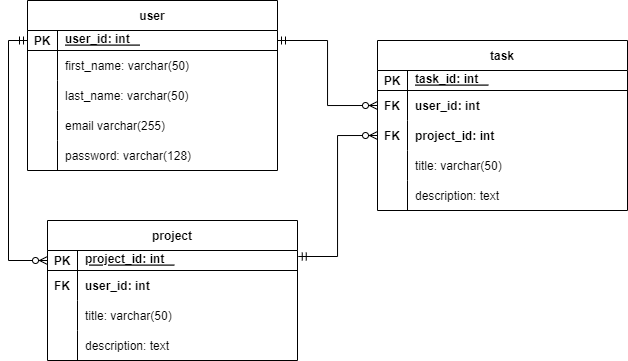

The diagram above was exported from draw.io. Its source (the exported page's mxGraphModel, read from the mxfile embedded in the PNG):
<mxGraphModel dx="1147" dy="634" grid="1" gridSize="10" guides="1" tooltips="1" connect="1" arrows="1" fold="1" page="1" pageScale="1" pageWidth="850" pageHeight="1100" math="0" shadow="0" extFonts="Permanent Marker^https://fonts.googleapis.com/css?family=Permanent+Marker">
  <root>
    <mxCell id="0" />
    <mxCell id="1" parent="0" />
    <mxCell id="C-vyLk0tnHw3VtMMgP7b-23" value="user" style="shape=table;startSize=30;container=1;collapsible=1;childLayout=tableLayout;fixedRows=1;rowLines=0;fontStyle=1;align=center;resizeLast=1;" parent="1" vertex="1">
      <mxGeometry x="140" y="120" width="250" height="170" as="geometry" />
    </mxCell>
    <mxCell id="C-vyLk0tnHw3VtMMgP7b-24" value="" style="shape=partialRectangle;collapsible=0;dropTarget=0;pointerEvents=0;fillColor=none;points=[[0,0.5],[1,0.5]];portConstraint=eastwest;top=0;left=0;right=0;bottom=1;" parent="C-vyLk0tnHw3VtMMgP7b-23" vertex="1">
      <mxGeometry y="30" width="250" height="20" as="geometry" />
    </mxCell>
    <mxCell id="C-vyLk0tnHw3VtMMgP7b-25" value="PK" style="shape=partialRectangle;overflow=hidden;connectable=0;fillColor=none;top=0;left=0;bottom=0;right=0;fontStyle=1;" parent="C-vyLk0tnHw3VtMMgP7b-24" vertex="1">
      <mxGeometry width="30" height="20" as="geometry">
        <mxRectangle width="30" height="20" as="alternateBounds" />
      </mxGeometry>
    </mxCell>
    <mxCell id="C-vyLk0tnHw3VtMMgP7b-26" value="user_id: int   &#10;" style="shape=partialRectangle;overflow=hidden;connectable=0;fillColor=none;top=0;left=0;bottom=0;right=0;align=left;spacingLeft=6;fontStyle=5;" parent="C-vyLk0tnHw3VtMMgP7b-24" vertex="1">
      <mxGeometry x="30" width="220" height="20" as="geometry">
        <mxRectangle width="220" height="20" as="alternateBounds" />
      </mxGeometry>
    </mxCell>
    <mxCell id="C-vyLk0tnHw3VtMMgP7b-27" value="" style="shape=partialRectangle;collapsible=0;dropTarget=0;pointerEvents=0;fillColor=none;points=[[0,0.5],[1,0.5]];portConstraint=eastwest;top=0;left=0;right=0;bottom=0;" parent="C-vyLk0tnHw3VtMMgP7b-23" vertex="1">
      <mxGeometry y="50" width="250" height="30" as="geometry" />
    </mxCell>
    <mxCell id="C-vyLk0tnHw3VtMMgP7b-28" value="" style="shape=partialRectangle;overflow=hidden;connectable=0;fillColor=none;top=0;left=0;bottom=0;right=0;" parent="C-vyLk0tnHw3VtMMgP7b-27" vertex="1">
      <mxGeometry width="30" height="30" as="geometry">
        <mxRectangle width="30" height="30" as="alternateBounds" />
      </mxGeometry>
    </mxCell>
    <mxCell id="C-vyLk0tnHw3VtMMgP7b-29" value="first_name: varchar(50)" style="shape=partialRectangle;overflow=hidden;connectable=0;fillColor=none;top=0;left=0;bottom=0;right=0;align=left;spacingLeft=6;" parent="C-vyLk0tnHw3VtMMgP7b-27" vertex="1">
      <mxGeometry x="30" width="220" height="30" as="geometry">
        <mxRectangle width="220" height="30" as="alternateBounds" />
      </mxGeometry>
    </mxCell>
    <mxCell id="dGF9iBbCBnx95O3RkTsJ-1" value="" style="shape=partialRectangle;collapsible=0;dropTarget=0;pointerEvents=0;fillColor=none;points=[[0,0.5],[1,0.5]];portConstraint=eastwest;top=0;left=0;right=0;bottom=0;" parent="C-vyLk0tnHw3VtMMgP7b-23" vertex="1">
      <mxGeometry y="80" width="250" height="30" as="geometry" />
    </mxCell>
    <mxCell id="dGF9iBbCBnx95O3RkTsJ-2" value="" style="shape=partialRectangle;overflow=hidden;connectable=0;fillColor=none;top=0;left=0;bottom=0;right=0;" parent="dGF9iBbCBnx95O3RkTsJ-1" vertex="1">
      <mxGeometry width="30" height="30" as="geometry">
        <mxRectangle width="30" height="30" as="alternateBounds" />
      </mxGeometry>
    </mxCell>
    <mxCell id="dGF9iBbCBnx95O3RkTsJ-3" value="last_name: varchar(50)    " style="shape=partialRectangle;overflow=hidden;connectable=0;fillColor=none;top=0;left=0;bottom=0;right=0;align=left;spacingLeft=6;" parent="dGF9iBbCBnx95O3RkTsJ-1" vertex="1">
      <mxGeometry x="30" width="220" height="30" as="geometry">
        <mxRectangle width="220" height="30" as="alternateBounds" />
      </mxGeometry>
    </mxCell>
    <mxCell id="dGF9iBbCBnx95O3RkTsJ-14" value="" style="shape=partialRectangle;collapsible=0;dropTarget=0;pointerEvents=0;fillColor=none;points=[[0,0.5],[1,0.5]];portConstraint=eastwest;top=0;left=0;right=0;bottom=0;" parent="C-vyLk0tnHw3VtMMgP7b-23" vertex="1">
      <mxGeometry y="110" width="250" height="30" as="geometry" />
    </mxCell>
    <mxCell id="dGF9iBbCBnx95O3RkTsJ-15" value="" style="shape=partialRectangle;overflow=hidden;connectable=0;fillColor=none;top=0;left=0;bottom=0;right=0;" parent="dGF9iBbCBnx95O3RkTsJ-14" vertex="1">
      <mxGeometry width="30" height="30" as="geometry">
        <mxRectangle width="30" height="30" as="alternateBounds" />
      </mxGeometry>
    </mxCell>
    <mxCell id="dGF9iBbCBnx95O3RkTsJ-16" value="email varchar(255)" style="shape=partialRectangle;overflow=hidden;connectable=0;fillColor=none;top=0;left=0;bottom=0;right=0;align=left;spacingLeft=6;" parent="dGF9iBbCBnx95O3RkTsJ-14" vertex="1">
      <mxGeometry x="30" width="220" height="30" as="geometry">
        <mxRectangle width="220" height="30" as="alternateBounds" />
      </mxGeometry>
    </mxCell>
    <mxCell id="dGF9iBbCBnx95O3RkTsJ-17" value="" style="shape=partialRectangle;collapsible=0;dropTarget=0;pointerEvents=0;fillColor=none;points=[[0,0.5],[1,0.5]];portConstraint=eastwest;top=0;left=0;right=0;bottom=0;" parent="C-vyLk0tnHw3VtMMgP7b-23" vertex="1">
      <mxGeometry y="140" width="250" height="30" as="geometry" />
    </mxCell>
    <mxCell id="dGF9iBbCBnx95O3RkTsJ-18" value="" style="shape=partialRectangle;overflow=hidden;connectable=0;fillColor=none;top=0;left=0;bottom=0;right=0;" parent="dGF9iBbCBnx95O3RkTsJ-17" vertex="1">
      <mxGeometry width="30" height="30" as="geometry">
        <mxRectangle width="30" height="30" as="alternateBounds" />
      </mxGeometry>
    </mxCell>
    <mxCell id="dGF9iBbCBnx95O3RkTsJ-19" value="password: varchar(128)" style="shape=partialRectangle;overflow=hidden;connectable=0;fillColor=none;top=0;left=0;bottom=0;right=0;align=left;spacingLeft=6;" parent="dGF9iBbCBnx95O3RkTsJ-17" vertex="1">
      <mxGeometry x="30" width="220" height="30" as="geometry">
        <mxRectangle width="220" height="30" as="alternateBounds" />
      </mxGeometry>
    </mxCell>
    <mxCell id="dGF9iBbCBnx95O3RkTsJ-20" value="task" style="shape=table;startSize=30;container=1;collapsible=1;childLayout=tableLayout;fixedRows=1;rowLines=0;fontStyle=1;align=center;resizeLast=1;" parent="1" vertex="1">
      <mxGeometry x="490" y="160" width="250" height="170" as="geometry" />
    </mxCell>
    <mxCell id="dGF9iBbCBnx95O3RkTsJ-21" value="" style="shape=partialRectangle;collapsible=0;dropTarget=0;pointerEvents=0;fillColor=none;points=[[0,0.5],[1,0.5]];portConstraint=eastwest;top=0;left=0;right=0;bottom=1;" parent="dGF9iBbCBnx95O3RkTsJ-20" vertex="1">
      <mxGeometry y="30" width="250" height="20" as="geometry" />
    </mxCell>
    <mxCell id="dGF9iBbCBnx95O3RkTsJ-22" value="PK" style="shape=partialRectangle;overflow=hidden;connectable=0;fillColor=none;top=0;left=0;bottom=0;right=0;fontStyle=1;" parent="dGF9iBbCBnx95O3RkTsJ-21" vertex="1">
      <mxGeometry width="30" height="20" as="geometry">
        <mxRectangle width="30" height="20" as="alternateBounds" />
      </mxGeometry>
    </mxCell>
    <mxCell id="dGF9iBbCBnx95O3RkTsJ-23" value="task_id: int   &#10;" style="shape=partialRectangle;overflow=hidden;connectable=0;fillColor=none;top=0;left=0;bottom=0;right=0;align=left;spacingLeft=6;fontStyle=5;" parent="dGF9iBbCBnx95O3RkTsJ-21" vertex="1">
      <mxGeometry x="30" width="220" height="20" as="geometry">
        <mxRectangle width="220" height="20" as="alternateBounds" />
      </mxGeometry>
    </mxCell>
    <mxCell id="dGF9iBbCBnx95O3RkTsJ-52" style="shape=partialRectangle;collapsible=0;dropTarget=0;pointerEvents=0;fillColor=none;points=[[0,0.5],[1,0.5]];portConstraint=eastwest;top=0;left=0;right=0;bottom=0;" parent="dGF9iBbCBnx95O3RkTsJ-20" vertex="1">
      <mxGeometry y="50" width="250" height="30" as="geometry" />
    </mxCell>
    <mxCell id="dGF9iBbCBnx95O3RkTsJ-53" value="FK" style="shape=partialRectangle;overflow=hidden;connectable=0;fillColor=none;top=0;left=0;bottom=0;right=0;fontStyle=1" parent="dGF9iBbCBnx95O3RkTsJ-52" vertex="1">
      <mxGeometry width="30" height="30" as="geometry">
        <mxRectangle width="30" height="30" as="alternateBounds" />
      </mxGeometry>
    </mxCell>
    <mxCell id="dGF9iBbCBnx95O3RkTsJ-54" value="user_id: int" style="shape=partialRectangle;overflow=hidden;connectable=0;fillColor=none;top=0;left=0;bottom=0;right=0;align=left;spacingLeft=6;fontStyle=1" parent="dGF9iBbCBnx95O3RkTsJ-52" vertex="1">
      <mxGeometry x="30" width="220" height="30" as="geometry">
        <mxRectangle width="220" height="30" as="alternateBounds" />
      </mxGeometry>
    </mxCell>
    <mxCell id="e8txL3hysOA2rHM40skM-28" style="shape=partialRectangle;collapsible=0;dropTarget=0;pointerEvents=0;fillColor=none;points=[[0,0.5],[1,0.5]];portConstraint=eastwest;top=0;left=0;right=0;bottom=0;" vertex="1" parent="dGF9iBbCBnx95O3RkTsJ-20">
      <mxGeometry y="80" width="250" height="30" as="geometry" />
    </mxCell>
    <mxCell id="e8txL3hysOA2rHM40skM-29" value="FK" style="shape=partialRectangle;overflow=hidden;connectable=0;fillColor=none;top=0;left=0;bottom=0;right=0;fontStyle=1" vertex="1" parent="e8txL3hysOA2rHM40skM-28">
      <mxGeometry width="30" height="30" as="geometry">
        <mxRectangle width="30" height="30" as="alternateBounds" />
      </mxGeometry>
    </mxCell>
    <mxCell id="e8txL3hysOA2rHM40skM-30" value="project_id: int" style="shape=partialRectangle;overflow=hidden;connectable=0;fillColor=none;top=0;left=0;bottom=0;right=0;align=left;spacingLeft=6;fontStyle=1" vertex="1" parent="e8txL3hysOA2rHM40skM-28">
      <mxGeometry x="30" width="220" height="30" as="geometry">
        <mxRectangle width="220" height="30" as="alternateBounds" />
      </mxGeometry>
    </mxCell>
    <mxCell id="dGF9iBbCBnx95O3RkTsJ-24" value="" style="shape=partialRectangle;collapsible=0;dropTarget=0;pointerEvents=0;fillColor=none;points=[[0,0.5],[1,0.5]];portConstraint=eastwest;top=0;left=0;right=0;bottom=0;" parent="dGF9iBbCBnx95O3RkTsJ-20" vertex="1">
      <mxGeometry y="110" width="250" height="30" as="geometry" />
    </mxCell>
    <mxCell id="dGF9iBbCBnx95O3RkTsJ-25" value="" style="shape=partialRectangle;overflow=hidden;connectable=0;fillColor=none;top=0;left=0;bottom=0;right=0;" parent="dGF9iBbCBnx95O3RkTsJ-24" vertex="1">
      <mxGeometry width="30" height="30" as="geometry">
        <mxRectangle width="30" height="30" as="alternateBounds" />
      </mxGeometry>
    </mxCell>
    <mxCell id="dGF9iBbCBnx95O3RkTsJ-26" value="title: varchar(50)" style="shape=partialRectangle;overflow=hidden;connectable=0;fillColor=none;top=0;left=0;bottom=0;right=0;align=left;spacingLeft=6;" parent="dGF9iBbCBnx95O3RkTsJ-24" vertex="1">
      <mxGeometry x="30" width="220" height="30" as="geometry">
        <mxRectangle width="220" height="30" as="alternateBounds" />
      </mxGeometry>
    </mxCell>
    <mxCell id="dGF9iBbCBnx95O3RkTsJ-27" value="" style="shape=partialRectangle;collapsible=0;dropTarget=0;pointerEvents=0;fillColor=none;points=[[0,0.5],[1,0.5]];portConstraint=eastwest;top=0;left=0;right=0;bottom=0;" parent="dGF9iBbCBnx95O3RkTsJ-20" vertex="1">
      <mxGeometry y="140" width="250" height="30" as="geometry" />
    </mxCell>
    <mxCell id="dGF9iBbCBnx95O3RkTsJ-28" value="" style="shape=partialRectangle;overflow=hidden;connectable=0;fillColor=none;top=0;left=0;bottom=0;right=0;" parent="dGF9iBbCBnx95O3RkTsJ-27" vertex="1">
      <mxGeometry width="30" height="30" as="geometry">
        <mxRectangle width="30" height="30" as="alternateBounds" />
      </mxGeometry>
    </mxCell>
    <mxCell id="dGF9iBbCBnx95O3RkTsJ-29" value="description: text" style="shape=partialRectangle;overflow=hidden;connectable=0;fillColor=none;top=0;left=0;bottom=0;right=0;align=left;spacingLeft=6;" parent="dGF9iBbCBnx95O3RkTsJ-27" vertex="1">
      <mxGeometry x="30" width="220" height="30" as="geometry">
        <mxRectangle width="220" height="30" as="alternateBounds" />
      </mxGeometry>
    </mxCell>
    <mxCell id="dGF9iBbCBnx95O3RkTsJ-59" value="" style="edgeStyle=orthogonalEdgeStyle;fontSize=12;html=1;endArrow=ERzeroToMany;startArrow=ERmandOne;rounded=0;exitX=1;exitY=0.5;exitDx=0;exitDy=0;entryX=0;entryY=0.5;entryDx=0;entryDy=0;" parent="1" source="C-vyLk0tnHw3VtMMgP7b-24" target="dGF9iBbCBnx95O3RkTsJ-52" edge="1">
      <mxGeometry width="100" height="100" relative="1" as="geometry">
        <mxPoint x="300" y="320" as="sourcePoint" />
        <mxPoint x="400" y="220" as="targetPoint" />
      </mxGeometry>
    </mxCell>
    <mxCell id="e8txL3hysOA2rHM40skM-14" value="project" style="shape=table;startSize=30;container=1;collapsible=1;childLayout=tableLayout;fixedRows=1;rowLines=0;fontStyle=1;align=center;resizeLast=1;" vertex="1" parent="1">
      <mxGeometry x="160" y="340" width="250" height="140" as="geometry" />
    </mxCell>
    <mxCell id="e8txL3hysOA2rHM40skM-15" value="" style="shape=partialRectangle;collapsible=0;dropTarget=0;pointerEvents=0;fillColor=none;points=[[0,0.5],[1,0.5]];portConstraint=eastwest;top=0;left=0;right=0;bottom=1;" vertex="1" parent="e8txL3hysOA2rHM40skM-14">
      <mxGeometry y="30" width="250" height="20" as="geometry" />
    </mxCell>
    <mxCell id="e8txL3hysOA2rHM40skM-16" value="PK" style="shape=partialRectangle;overflow=hidden;connectable=0;fillColor=none;top=0;left=0;bottom=0;right=0;fontStyle=1;" vertex="1" parent="e8txL3hysOA2rHM40skM-15">
      <mxGeometry width="30" height="20" as="geometry">
        <mxRectangle width="30" height="20" as="alternateBounds" />
      </mxGeometry>
    </mxCell>
    <mxCell id="e8txL3hysOA2rHM40skM-17" value="project_id: int   &#10;" style="shape=partialRectangle;overflow=hidden;connectable=0;fillColor=none;top=0;left=0;bottom=0;right=0;align=left;spacingLeft=6;fontStyle=5;" vertex="1" parent="e8txL3hysOA2rHM40skM-15">
      <mxGeometry x="30" width="220" height="20" as="geometry">
        <mxRectangle width="220" height="20" as="alternateBounds" />
      </mxGeometry>
    </mxCell>
    <mxCell id="e8txL3hysOA2rHM40skM-18" style="shape=partialRectangle;collapsible=0;dropTarget=0;pointerEvents=0;fillColor=none;points=[[0,0.5],[1,0.5]];portConstraint=eastwest;top=0;left=0;right=0;bottom=0;" vertex="1" parent="e8txL3hysOA2rHM40skM-14">
      <mxGeometry y="50" width="250" height="30" as="geometry" />
    </mxCell>
    <mxCell id="e8txL3hysOA2rHM40skM-19" value="FK" style="shape=partialRectangle;overflow=hidden;connectable=0;fillColor=none;top=0;left=0;bottom=0;right=0;fontStyle=1" vertex="1" parent="e8txL3hysOA2rHM40skM-18">
      <mxGeometry width="30" height="30" as="geometry">
        <mxRectangle width="30" height="30" as="alternateBounds" />
      </mxGeometry>
    </mxCell>
    <mxCell id="e8txL3hysOA2rHM40skM-20" value="user_id: int" style="shape=partialRectangle;overflow=hidden;connectable=0;fillColor=none;top=0;left=0;bottom=0;right=0;align=left;spacingLeft=6;fontStyle=1" vertex="1" parent="e8txL3hysOA2rHM40skM-18">
      <mxGeometry x="30" width="220" height="30" as="geometry">
        <mxRectangle width="220" height="30" as="alternateBounds" />
      </mxGeometry>
    </mxCell>
    <mxCell id="e8txL3hysOA2rHM40skM-21" value="" style="shape=partialRectangle;collapsible=0;dropTarget=0;pointerEvents=0;fillColor=none;points=[[0,0.5],[1,0.5]];portConstraint=eastwest;top=0;left=0;right=0;bottom=0;" vertex="1" parent="e8txL3hysOA2rHM40skM-14">
      <mxGeometry y="80" width="250" height="30" as="geometry" />
    </mxCell>
    <mxCell id="e8txL3hysOA2rHM40skM-22" value="" style="shape=partialRectangle;overflow=hidden;connectable=0;fillColor=none;top=0;left=0;bottom=0;right=0;" vertex="1" parent="e8txL3hysOA2rHM40skM-21">
      <mxGeometry width="30" height="30" as="geometry">
        <mxRectangle width="30" height="30" as="alternateBounds" />
      </mxGeometry>
    </mxCell>
    <mxCell id="e8txL3hysOA2rHM40skM-23" value="title: varchar(50)" style="shape=partialRectangle;overflow=hidden;connectable=0;fillColor=none;top=0;left=0;bottom=0;right=0;align=left;spacingLeft=6;" vertex="1" parent="e8txL3hysOA2rHM40skM-21">
      <mxGeometry x="30" width="220" height="30" as="geometry">
        <mxRectangle width="220" height="30" as="alternateBounds" />
      </mxGeometry>
    </mxCell>
    <mxCell id="e8txL3hysOA2rHM40skM-24" value="" style="shape=partialRectangle;collapsible=0;dropTarget=0;pointerEvents=0;fillColor=none;points=[[0,0.5],[1,0.5]];portConstraint=eastwest;top=0;left=0;right=0;bottom=0;" vertex="1" parent="e8txL3hysOA2rHM40skM-14">
      <mxGeometry y="110" width="250" height="30" as="geometry" />
    </mxCell>
    <mxCell id="e8txL3hysOA2rHM40skM-25" value="" style="shape=partialRectangle;overflow=hidden;connectable=0;fillColor=none;top=0;left=0;bottom=0;right=0;" vertex="1" parent="e8txL3hysOA2rHM40skM-24">
      <mxGeometry width="30" height="30" as="geometry">
        <mxRectangle width="30" height="30" as="alternateBounds" />
      </mxGeometry>
    </mxCell>
    <mxCell id="e8txL3hysOA2rHM40skM-26" value="description: text" style="shape=partialRectangle;overflow=hidden;connectable=0;fillColor=none;top=0;left=0;bottom=0;right=0;align=left;spacingLeft=6;" vertex="1" parent="e8txL3hysOA2rHM40skM-24">
      <mxGeometry x="30" width="220" height="30" as="geometry">
        <mxRectangle width="220" height="30" as="alternateBounds" />
      </mxGeometry>
    </mxCell>
    <mxCell id="e8txL3hysOA2rHM40skM-27" value="" style="edgeStyle=orthogonalEdgeStyle;fontSize=12;html=1;endArrow=ERzeroToMany;startArrow=ERmandOne;rounded=0;entryX=0;entryY=0.5;entryDx=0;entryDy=0;exitX=0;exitY=0.5;exitDx=0;exitDy=0;" edge="1" parent="1" source="C-vyLk0tnHw3VtMMgP7b-24" target="e8txL3hysOA2rHM40skM-15">
      <mxGeometry width="100" height="100" relative="1" as="geometry">
        <mxPoint x="120" y="160" as="sourcePoint" />
        <mxPoint x="200" y="200" as="targetPoint" />
        <Array as="points">
          <mxPoint x="121" y="160" />
          <mxPoint x="121" y="380" />
        </Array>
      </mxGeometry>
    </mxCell>
    <mxCell id="e8txL3hysOA2rHM40skM-31" value="" style="edgeStyle=orthogonalEdgeStyle;fontSize=12;html=1;endArrow=ERzeroToMany;startArrow=ERmandOne;rounded=0;exitX=1.003;exitY=0.3;exitDx=0;exitDy=0;entryX=0;entryY=0.5;entryDx=0;entryDy=0;exitPerimeter=0;" edge="1" parent="1" source="e8txL3hysOA2rHM40skM-15" target="e8txL3hysOA2rHM40skM-28">
      <mxGeometry width="100" height="100" relative="1" as="geometry">
        <mxPoint x="400" y="170" as="sourcePoint" />
        <mxPoint x="500" y="235" as="targetPoint" />
      </mxGeometry>
    </mxCell>
  </root>
</mxGraphModel>